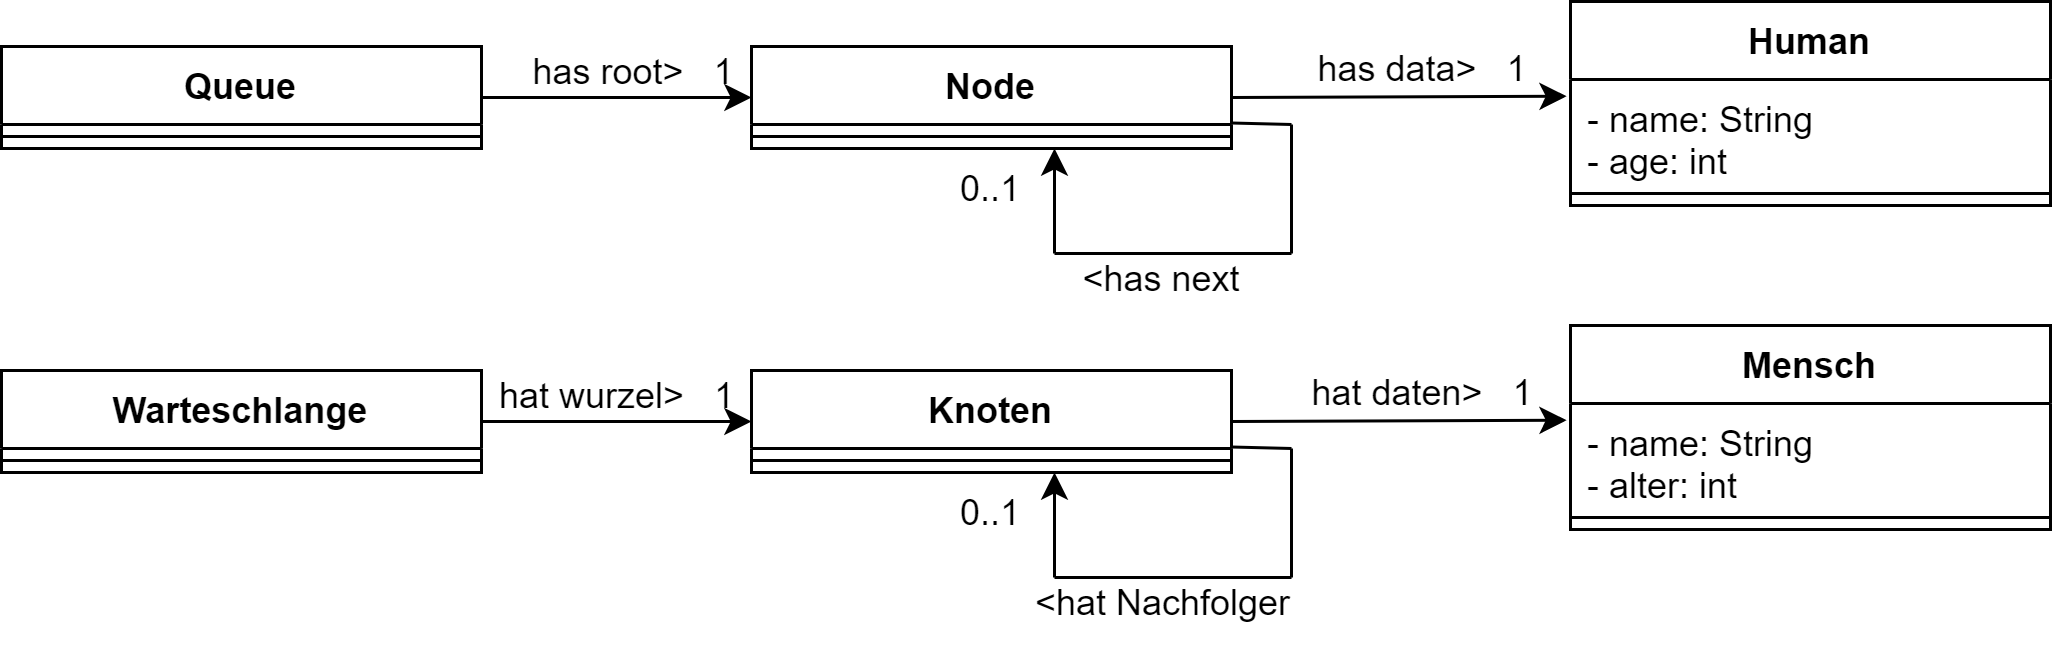

The diagram above was exported from draw.io. Its source (the exported page's mxGraphModel, read from the mxfile embedded in the PNG):
<mxGraphModel dx="516" dy="612" grid="1" gridSize="10" guides="1" tooltips="1" connect="1" arrows="1" fold="1" page="1" pageScale="1" pageWidth="827" pageHeight="1169" math="0" shadow="0">
  <root>
    <mxCell id="0" />
    <mxCell id="1" parent="0" />
    <mxCell id="2" value="Queue" style="swimlane;fontStyle=1;align=center;verticalAlign=top;childLayout=stackLayout;horizontal=1;startSize=26;horizontalStack=0;resizeParent=1;resizeParentMax=0;resizeLast=0;collapsible=1;marginBottom=0;" vertex="1" parent="1">
      <mxGeometry x="40" y="50" width="160" height="34" as="geometry" />
    </mxCell>
    <mxCell id="4" value="" style="line;strokeWidth=1;fillColor=none;align=left;verticalAlign=middle;spacingTop=-1;spacingLeft=3;spacingRight=3;rotatable=0;labelPosition=right;points=[];portConstraint=eastwest;" vertex="1" parent="2">
      <mxGeometry y="26" width="160" height="8" as="geometry" />
    </mxCell>
    <mxCell id="6" value="Node" style="swimlane;fontStyle=1;align=center;verticalAlign=top;childLayout=stackLayout;horizontal=1;startSize=26;horizontalStack=0;resizeParent=1;resizeParentMax=0;resizeLast=0;collapsible=1;marginBottom=0;" vertex="1" parent="1">
      <mxGeometry x="290" y="50" width="160" height="34" as="geometry" />
    </mxCell>
    <mxCell id="8" value="" style="line;strokeWidth=1;fillColor=none;align=left;verticalAlign=middle;spacingTop=-1;spacingLeft=3;spacingRight=3;rotatable=0;labelPosition=right;points=[];portConstraint=eastwest;" vertex="1" parent="6">
      <mxGeometry y="26" width="160" height="8" as="geometry" />
    </mxCell>
    <mxCell id="16" value="Human" style="swimlane;fontStyle=1;align=center;verticalAlign=top;childLayout=stackLayout;horizontal=1;startSize=26;horizontalStack=0;resizeParent=1;resizeParentMax=0;resizeLast=0;collapsible=1;marginBottom=0;" vertex="1" parent="1">
      <mxGeometry x="563" y="35" width="160" height="68" as="geometry" />
    </mxCell>
    <mxCell id="17" value="- name: String&#10;- age: int" style="text;strokeColor=none;fillColor=none;align=left;verticalAlign=top;spacingLeft=4;spacingRight=4;overflow=hidden;rotatable=0;points=[[0,0.5],[1,0.5]];portConstraint=eastwest;" vertex="1" parent="16">
      <mxGeometry y="26" width="160" height="34" as="geometry" />
    </mxCell>
    <mxCell id="18" value="" style="line;strokeWidth=1;fillColor=none;align=left;verticalAlign=middle;spacingTop=-1;spacingLeft=3;spacingRight=3;rotatable=0;labelPosition=right;points=[];portConstraint=eastwest;" vertex="1" parent="16">
      <mxGeometry y="60" width="160" height="8" as="geometry" />
    </mxCell>
    <mxCell id="20" value="" style="endArrow=classic;html=1;exitX=1;exitY=0.5;exitDx=0;exitDy=0;entryX=0;entryY=0.5;entryDx=0;entryDy=0;" edge="1" parent="1" source="2" target="6">
      <mxGeometry width="50" height="50" relative="1" as="geometry">
        <mxPoint x="360" y="220" as="sourcePoint" />
        <mxPoint x="410" y="170" as="targetPoint" />
      </mxGeometry>
    </mxCell>
    <mxCell id="21" value="" style="endArrow=classic;html=1;exitX=1;exitY=0.5;exitDx=0;exitDy=0;entryX=-0.008;entryY=0.164;entryDx=0;entryDy=0;entryPerimeter=0;" edge="1" parent="1" source="6" target="17">
      <mxGeometry width="50" height="50" relative="1" as="geometry">
        <mxPoint x="420" y="190" as="sourcePoint" />
        <mxPoint x="470" y="140" as="targetPoint" />
      </mxGeometry>
    </mxCell>
    <mxCell id="22" value="" style="endArrow=none;html=1;exitX=1;exitY=0.75;exitDx=0;exitDy=0;" edge="1" parent="1" source="6">
      <mxGeometry width="50" height="50" relative="1" as="geometry">
        <mxPoint x="410" y="40" as="sourcePoint" />
        <mxPoint x="470" y="76" as="targetPoint" />
      </mxGeometry>
    </mxCell>
    <mxCell id="23" value="" style="endArrow=none;html=1;" edge="1" parent="1">
      <mxGeometry width="50" height="50" relative="1" as="geometry">
        <mxPoint x="470" y="119" as="sourcePoint" />
        <mxPoint x="470" y="76" as="targetPoint" />
      </mxGeometry>
    </mxCell>
    <mxCell id="24" value="" style="endArrow=none;html=1;" edge="1" parent="1">
      <mxGeometry width="50" height="50" relative="1" as="geometry">
        <mxPoint x="391" y="119" as="sourcePoint" />
        <mxPoint x="470" y="119" as="targetPoint" />
      </mxGeometry>
    </mxCell>
    <mxCell id="25" value="" style="endArrow=classic;html=1;" edge="1" parent="1">
      <mxGeometry width="50" height="50" relative="1" as="geometry">
        <mxPoint x="391" y="119" as="sourcePoint" />
        <mxPoint x="391" y="84" as="targetPoint" />
      </mxGeometry>
    </mxCell>
    <mxCell id="26" value="has root&amp;gt;&amp;nbsp; &amp;nbsp;1" style="text;html=1;strokeColor=none;fillColor=none;align=center;verticalAlign=middle;whiteSpace=wrap;rounded=0;" vertex="1" parent="1">
      <mxGeometry x="211" y="44" width="80" height="30" as="geometry" />
    </mxCell>
    <mxCell id="27" value="has data&amp;gt;&amp;nbsp; &amp;nbsp;1" style="text;html=1;strokeColor=none;fillColor=none;align=center;verticalAlign=middle;whiteSpace=wrap;rounded=0;" vertex="1" parent="1">
      <mxGeometry x="474" y="43" width="80" height="30" as="geometry" />
    </mxCell>
    <mxCell id="28" value="&amp;lt;has next" style="text;html=1;strokeColor=none;fillColor=none;align=center;verticalAlign=middle;whiteSpace=wrap;rounded=0;" vertex="1" parent="1">
      <mxGeometry x="387" y="113" width="80" height="30" as="geometry" />
    </mxCell>
    <mxCell id="29" value="0..1" style="text;html=1;strokeColor=none;fillColor=none;align=center;verticalAlign=middle;whiteSpace=wrap;rounded=0;" vertex="1" parent="1">
      <mxGeometry x="330" y="83" width="80" height="30" as="geometry" />
    </mxCell>
    <mxCell id="30" value="Warteschlange" style="swimlane;fontStyle=1;align=center;verticalAlign=top;childLayout=stackLayout;horizontal=1;startSize=26;horizontalStack=0;resizeParent=1;resizeParentMax=0;resizeLast=0;collapsible=1;marginBottom=0;" vertex="1" parent="1">
      <mxGeometry x="40" y="158" width="160" height="34" as="geometry" />
    </mxCell>
    <mxCell id="31" value="" style="line;strokeWidth=1;fillColor=none;align=left;verticalAlign=middle;spacingTop=-1;spacingLeft=3;spacingRight=3;rotatable=0;labelPosition=right;points=[];portConstraint=eastwest;" vertex="1" parent="30">
      <mxGeometry y="26" width="160" height="8" as="geometry" />
    </mxCell>
    <mxCell id="32" value="Knoten" style="swimlane;fontStyle=1;align=center;verticalAlign=top;childLayout=stackLayout;horizontal=1;startSize=26;horizontalStack=0;resizeParent=1;resizeParentMax=0;resizeLast=0;collapsible=1;marginBottom=0;" vertex="1" parent="1">
      <mxGeometry x="290" y="158" width="160" height="34" as="geometry" />
    </mxCell>
    <mxCell id="33" value="" style="line;strokeWidth=1;fillColor=none;align=left;verticalAlign=middle;spacingTop=-1;spacingLeft=3;spacingRight=3;rotatable=0;labelPosition=right;points=[];portConstraint=eastwest;" vertex="1" parent="32">
      <mxGeometry y="26" width="160" height="8" as="geometry" />
    </mxCell>
    <mxCell id="34" value="Mensch" style="swimlane;fontStyle=1;align=center;verticalAlign=top;childLayout=stackLayout;horizontal=1;startSize=26;horizontalStack=0;resizeParent=1;resizeParentMax=0;resizeLast=0;collapsible=1;marginBottom=0;" vertex="1" parent="1">
      <mxGeometry x="563" y="143" width="160" height="68" as="geometry" />
    </mxCell>
    <mxCell id="35" value="- name: String&#10;- alter: int" style="text;strokeColor=none;fillColor=none;align=left;verticalAlign=top;spacingLeft=4;spacingRight=4;overflow=hidden;rotatable=0;points=[[0,0.5],[1,0.5]];portConstraint=eastwest;" vertex="1" parent="34">
      <mxGeometry y="26" width="160" height="34" as="geometry" />
    </mxCell>
    <mxCell id="36" value="" style="line;strokeWidth=1;fillColor=none;align=left;verticalAlign=middle;spacingTop=-1;spacingLeft=3;spacingRight=3;rotatable=0;labelPosition=right;points=[];portConstraint=eastwest;" vertex="1" parent="34">
      <mxGeometry y="60" width="160" height="8" as="geometry" />
    </mxCell>
    <mxCell id="37" value="" style="endArrow=classic;html=1;exitX=1;exitY=0.5;exitDx=0;exitDy=0;entryX=0;entryY=0.5;entryDx=0;entryDy=0;" edge="1" parent="1" source="30" target="32">
      <mxGeometry width="50" height="50" relative="1" as="geometry">
        <mxPoint x="360" y="328" as="sourcePoint" />
        <mxPoint x="410" y="278" as="targetPoint" />
      </mxGeometry>
    </mxCell>
    <mxCell id="38" value="" style="endArrow=classic;html=1;exitX=1;exitY=0.5;exitDx=0;exitDy=0;entryX=-0.008;entryY=0.164;entryDx=0;entryDy=0;entryPerimeter=0;" edge="1" parent="1" source="32" target="35">
      <mxGeometry width="50" height="50" relative="1" as="geometry">
        <mxPoint x="420" y="298" as="sourcePoint" />
        <mxPoint x="470" y="248" as="targetPoint" />
      </mxGeometry>
    </mxCell>
    <mxCell id="39" value="" style="endArrow=none;html=1;exitX=1;exitY=0.75;exitDx=0;exitDy=0;" edge="1" parent="1" source="32">
      <mxGeometry width="50" height="50" relative="1" as="geometry">
        <mxPoint x="410" y="148" as="sourcePoint" />
        <mxPoint x="470" y="184" as="targetPoint" />
      </mxGeometry>
    </mxCell>
    <mxCell id="40" value="" style="endArrow=none;html=1;" edge="1" parent="1">
      <mxGeometry width="50" height="50" relative="1" as="geometry">
        <mxPoint x="470" y="227" as="sourcePoint" />
        <mxPoint x="470" y="184" as="targetPoint" />
      </mxGeometry>
    </mxCell>
    <mxCell id="41" value="" style="endArrow=none;html=1;" edge="1" parent="1">
      <mxGeometry width="50" height="50" relative="1" as="geometry">
        <mxPoint x="391" y="227" as="sourcePoint" />
        <mxPoint x="470" y="227" as="targetPoint" />
      </mxGeometry>
    </mxCell>
    <mxCell id="42" value="" style="endArrow=classic;html=1;" edge="1" parent="1">
      <mxGeometry width="50" height="50" relative="1" as="geometry">
        <mxPoint x="391" y="227" as="sourcePoint" />
        <mxPoint x="391" y="192" as="targetPoint" />
      </mxGeometry>
    </mxCell>
    <mxCell id="43" value="hat wurzel&amp;gt;&amp;nbsp; &amp;nbsp;1" style="text;html=1;strokeColor=none;fillColor=none;align=center;verticalAlign=middle;whiteSpace=wrap;rounded=0;" vertex="1" parent="1">
      <mxGeometry x="200" y="152" width="91" height="30" as="geometry" />
    </mxCell>
    <mxCell id="44" value="hat daten&amp;gt;&amp;nbsp; &amp;nbsp;1" style="text;html=1;strokeColor=none;fillColor=none;align=center;verticalAlign=middle;whiteSpace=wrap;rounded=0;" vertex="1" parent="1">
      <mxGeometry x="474" y="151" width="80" height="30" as="geometry" />
    </mxCell>
    <mxCell id="45" value="&amp;lt;hat Nachfolger" style="text;html=1;strokeColor=none;fillColor=none;align=center;verticalAlign=middle;whiteSpace=wrap;rounded=0;" vertex="1" parent="1">
      <mxGeometry x="375.5" y="221" width="103" height="30" as="geometry" />
    </mxCell>
    <mxCell id="46" value="0..1" style="text;html=1;strokeColor=none;fillColor=none;align=center;verticalAlign=middle;whiteSpace=wrap;rounded=0;" vertex="1" parent="1">
      <mxGeometry x="330" y="191" width="80" height="30" as="geometry" />
    </mxCell>
  </root>
</mxGraphModel>